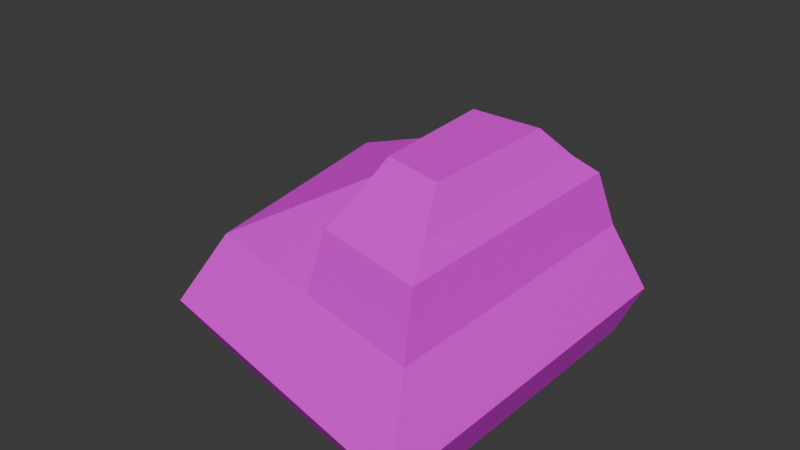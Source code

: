 # Source: stone.blend  (saved by Blender 4.5.87; exported with 4.5.12 LTS)
import bpy
from mathutils import Matrix  # noqa: F401  (used for matrix-valued properties, if any)

bpy.ops.wm.read_factory_settings(use_empty=True)
scene = bpy.context.scene
scene.name = 'Scene'

# ---- images (referenced by path relative to the original .blend; pixels are not part of the script)
import os
ASSET_DIR = os.environ.get("B2B_ASSET_DIR", "")  # directory of the original .blend (textures are referenced by path, not embedded)
HERE = os.path.dirname(os.path.abspath(__file__))  # packed textures are extracted next to this script under _unpacked/

def load_image(name, relpath, width, height, colorspace="sRGB"):
    """Load a texture the original file referenced (path relative to the .blend, or extracted next to this script)."""
    p = next((c for c in (os.path.join(HERE, relpath), os.path.join(ASSET_DIR, relpath)) if relpath and os.path.exists(c)), "")
    if p:
        img = bpy.data.images.load(p, check_existing=True)
        img.name = name
    else:  # same state as the original file: an image datablock whose file is absent (Cycles renders it pink)
        img = bpy.data.images.new(name, width, height)
        img.source = "FILE"
        img.filepath = "//" + (relpath or name)
    img.colorspace_settings.name = colorspace
    return img
img_stone_2_1_jpg = load_image('stone-2-1.jpg', 'stone-2-1.jpg', 1024, 1024, 'sRGB')

# ---- materials (node trees are filled in below, after node groups)
mat_x = bpy.data.materials.new('Материал')

# ---- material node trees
mat_x.use_nodes = True; mat_x.node_tree.nodes.clear()
_N = mat_x.node_tree.nodes; _L = mat_x.node_tree.links
n0 = _N.new('ShaderNodeBsdfPrincipled'); n0.name = 'Принципиальный BSDF'; n0.location = (-200, 100)
n1 = _N.new('ShaderNodeOutputMaterial'); n1.name = 'Вывод материала'; n1.location = (188, 192)
n2 = _N.new('ShaderNodeTexImage'); n2.name = 'Текстура изображения'; n2.location = (-583, 121)
n2.image = img_stone_2_1_jpg
n2.interpolation = 'Smart'
_L.new(n0.outputs[0], n1.inputs[0])
_L.new(n2.outputs[0], n0.inputs[0])
_L.new(n2.outputs[1], n0.inputs[4])
n1.is_active_output = True

# ---- world
world_world = bpy.data.worlds.new('World'); scene.world = world_world
world_world.use_nodes = True; world_world.node_tree.nodes.clear()
_N = world_world.node_tree.nodes; _L = world_world.node_tree.links
n0 = _N.new('ShaderNodeOutputWorld'); n0.name = 'World Output'; n0.location = (200, 100)
n1 = _N.new('ShaderNodeBackground'); n1.name = 'Background'; n1.location = (-200, 100)
n1.inputs[0].default_value = (0.05088, 0.05088, 0.05088, 1.0)
_L.new(n1.outputs[0], n0.inputs[0])
n0.is_active_output = True
world_world.color = (0.05088, 0.05088, 0.05088)
world_world.sun_shadow_jitter_overblur = 0.0

# ---- meshes
me_x = bpy.data.meshes.new('Плоскость')
me_x.from_pydata([(-0.7243, -0.5913, 0.0), (1.0, -1.0, 0.0), (-1.0, 1.0, 0.0), (1.0, 1.0, 0.0), (-0.419, 1.512, 0.0), (0.5027, 1.512, 0.0), (-0.8392, -0.7618, 0.32), (1.138, -1.23, 0.32), (-1.155, 1.063, 0.32), (1.138, 1.063, 0.32), (-0.4892, 1.65, 0.32), (0.5676, 1.65, 0.32), (-0.6761, -0.5198, 0.709), (0.9422, -0.9034, 0.709), (-0.9348, 0.9737, 0.709), (0.9422, 0.9737, 0.709), (-0.3896, 1.454, 0.709), (0.4755, 1.454, 0.709), (0.1424, -0.7967, 0.0), (0.005263, 1.0, 0.0), (0.04428, 1.512, 0.0), (0.1545, -0.9973, 0.32), (0.04199, 1.65, 0.32), (0.1373, -0.7126, 0.709), (0.008622, 0.9737, 1.028), (0.04524, 1.454, 0.709), (0.8867, -0.7775, 1.059), (0.8867, 0.86, 1.059), (0.1846, -0.6111, 1.059), (0.07231, 0.86, 1.059), (0.8071, -0.5967, 1.192), (0.8071, 0.6967, 1.192), (0.2525, -0.4653, 1.192), (0.1638, 0.6967, 1.192), (0.7115, -0.3798, 1.389), (0.7115, 0.5008, 1.389), (0.3339, -0.2903, 1.389), (0.2735, 0.5008, 1.389)], [], [(18, 19, 3, 1), (19, 20, 5, 3), (9, 11, 17, 15), (21, 7, 13, 23), (3, 5, 11, 9), (20, 4, 10, 22), (1, 3, 9, 7), (2, 0, 6, 8), (4, 2, 8, 10), (18, 1, 7, 21), (23, 13, 26, 28), (24, 15, 17, 25), (22, 10, 16, 25), (7, 9, 15, 13), (8, 6, 12, 14), (10, 8, 14, 16), (11, 22, 25, 17), (14, 24, 25, 16), (12, 23, 24, 14), (0, 18, 21, 6), (5, 20, 22, 11), (6, 21, 23, 12), (2, 4, 20, 19), (0, 2, 19, 18), (27, 29, 33, 31), (13, 15, 27, 26), (24, 23, 28, 29), (15, 24, 29, 27), (33, 32, 36, 37), (28, 26, 30, 32), (29, 28, 32, 33), (26, 27, 31, 30), (36, 34, 35, 37), (30, 31, 35, 34), (31, 33, 37, 35), (32, 30, 34, 36)])
_uv = me_x.uv_layers.new(name='UVКарта')
_uv.uv.foreach_set('vector', [0.1626, 0.03854, 0.1886, 0.3792, 3.315e-08, 0.3792, 1.976e-15, 2.26e-08, 0.1886, 0.3792, 0.1812, 0.4763, 0.09428, 0.4763, 3.315e-08, 0.3792, 0.5954, 0.867, 0.5687, 0.9783, 0.493, 0.9413, 0.5148, 0.8502, 0.2451, 0.6699, 0.2451, 0.8615, 0.155, 0.8111, 0.155, 0.6543, 1.0, 0.4584, 0.9616, 0.5527, 0.8956, 0.5404, 0.9396, 0.4323, 0.9616, 0.6396, 0.9616, 0.7274, 0.8956, 0.7407, 0.8956, 0.64, 0.6478, 0.476, 0.6478, 0.8551, 0.5954, 0.867, 0.5954, 0.4323, 0.8425, 0.4667, 0.7582, 0.761, 0.6866, 0.7698, 0.7832, 0.4323, 0.9616, 0.7274, 1.0, 0.8376, 0.9396, 0.867, 0.8956, 0.7407, 0.8006, 0.8422, 0.8425, 0.9226, 0.7832, 0.9551, 0.7352, 0.8629, 0.155, 0.6543, 0.155, 0.8111, 0.0893, 0.7953, 0.0893, 0.6585, 0.6093, 0.2978, 0.7799, 0.3334, 0.6804, 0.4096, 0.5998, 0.398, 0.8956, 0.64, 0.8956, 0.7407, 0.8425, 0.7219, 0.8425, 0.6394, 0.5954, 0.4323, 0.5954, 0.867, 0.5148, 0.8502, 0.5148, 0.4943, 0.7832, 0.4323, 0.6866, 0.7698, 0.6478, 0.7171, 0.7269, 0.4409, 0.4894, 0.4323, 0.3792, 0.3058, 0.4281, 0.2826, 0.5183, 0.3862, 0.8956, 0.5404, 0.8956, 0.64, 0.8425, 0.6394, 0.8425, 0.5578, 0.4281, 0.2826, 0.6093, 0.2978, 0.5998, 0.398, 0.5183, 0.3862, 0.514, 0.01362, 0.6712, 7.303e-09, 0.6093, 0.2978, 0.4281, 0.2826, 0.7582, 0.761, 0.8006, 0.8422, 0.7352, 0.8629, 0.6866, 0.7698, 0.9616, 0.5527, 0.9616, 0.6396, 0.8956, 0.64, 0.8956, 0.5404, 0.2451, 0.4763, 0.2451, 0.6699, 0.155, 0.6543, 0.155, 0.4958, 0.3792, 0.3792, 0.269, 0.4763, 0.1812, 0.4763, 0.1886, 0.3792, 0.3269, 0.07748, 0.3792, 0.3792, 0.1886, 0.3792, 0.1626, 0.03854, 0.7772, 0.2995, 0.6246, 0.2775, 0.6476, 0.2455, 0.7682, 0.2629, 0.5148, 0.4943, 0.5148, 0.8502, 0.448, 0.8286, 0.448, 0.5181, 0.3318, 0.4763, 0.3318, 0.7983, 0.279, 0.7736, 0.3268, 0.4991, 0.7799, 0.3334, 0.6093, 0.2978, 0.6246, 0.2775, 0.7772, 0.2995, 0.3043, 0.5298, 0.2665, 0.7467, 0.2451, 0.7135, 0.2708, 0.5659, 0.0893, 0.6585, 0.0893, 0.7953, 0.05131, 0.7727, 0.05131, 0.6647, 0.3268, 0.4991, 0.279, 0.7736, 0.2665, 0.7467, 0.3043, 0.5298, 0.448, 0.5181, 0.448, 0.8286, 0.4198, 0.7976, 0.4198, 0.5524, 0.7069, 0.06127, 0.7799, 0.05494, 0.7579, 0.2177, 0.6758, 0.2058, 0.4198, 0.5524, 0.4198, 0.7976, 0.3792, 0.7605, 0.3792, 0.5935, 0.7682, 0.2629, 0.6476, 0.2455, 0.6758, 0.2058, 0.7579, 0.2177, 0.05131, 0.6647, 0.05131, 0.7727, 1.151e-08, 0.7456, 1.706e-08, 0.6721])
me_x.materials.append(mat_x)
me_x.update()

# ---- objects
ob_x = bpy.data.objects.new('Плоскость', me_x)

# ---- transforms, parenting, visibility, modifiers, constraints
ob_x.location = (0.0, 0.0, 0.0)

# ---- collection membership
scene.collection.objects.link(ob_x)

# ---- scene / render settings (as saved in the file)
scene.frame_start = 1; scene.frame_end = 250; scene.frame_set(1)
scene.render.engine = 'BLENDER_EEVEE_NEXT'
bpy.context.view_layer.update()

# ---- added for rendering (the .blend has no active camera and no usable light): camera, sun
cam_auto = bpy.data.cameras.new('AutoCamera')
cam_auto.lens = 50.0
cam_auto.sensor_width = 36.0
cam_auto.clip_end = 1000.0
ob_auto_camera = bpy.data.objects.new('AutoCamera', cam_auto)
scene.collection.objects.link(ob_auto_camera)
ob_auto_camera.location = (3.63159, -4.15872, 3.60655)
ob_auto_camera.rotation_euler = (1.09748, -7.21219e-08, 0.694738)
scene.camera = ob_auto_camera
light_auto_sun = bpy.data.lights.new('AutoSun', 'SUN')
light_auto_sun.energy = 3.0
light_auto_sun.angle = 0.0523599
ob_auto_sun = bpy.data.objects.new('AutoSun', light_auto_sun)
scene.collection.objects.link(ob_auto_sun)
ob_auto_sun.rotation_euler = (0.872665, 0.174533, 0.523599)
bpy.context.view_layer.update()
